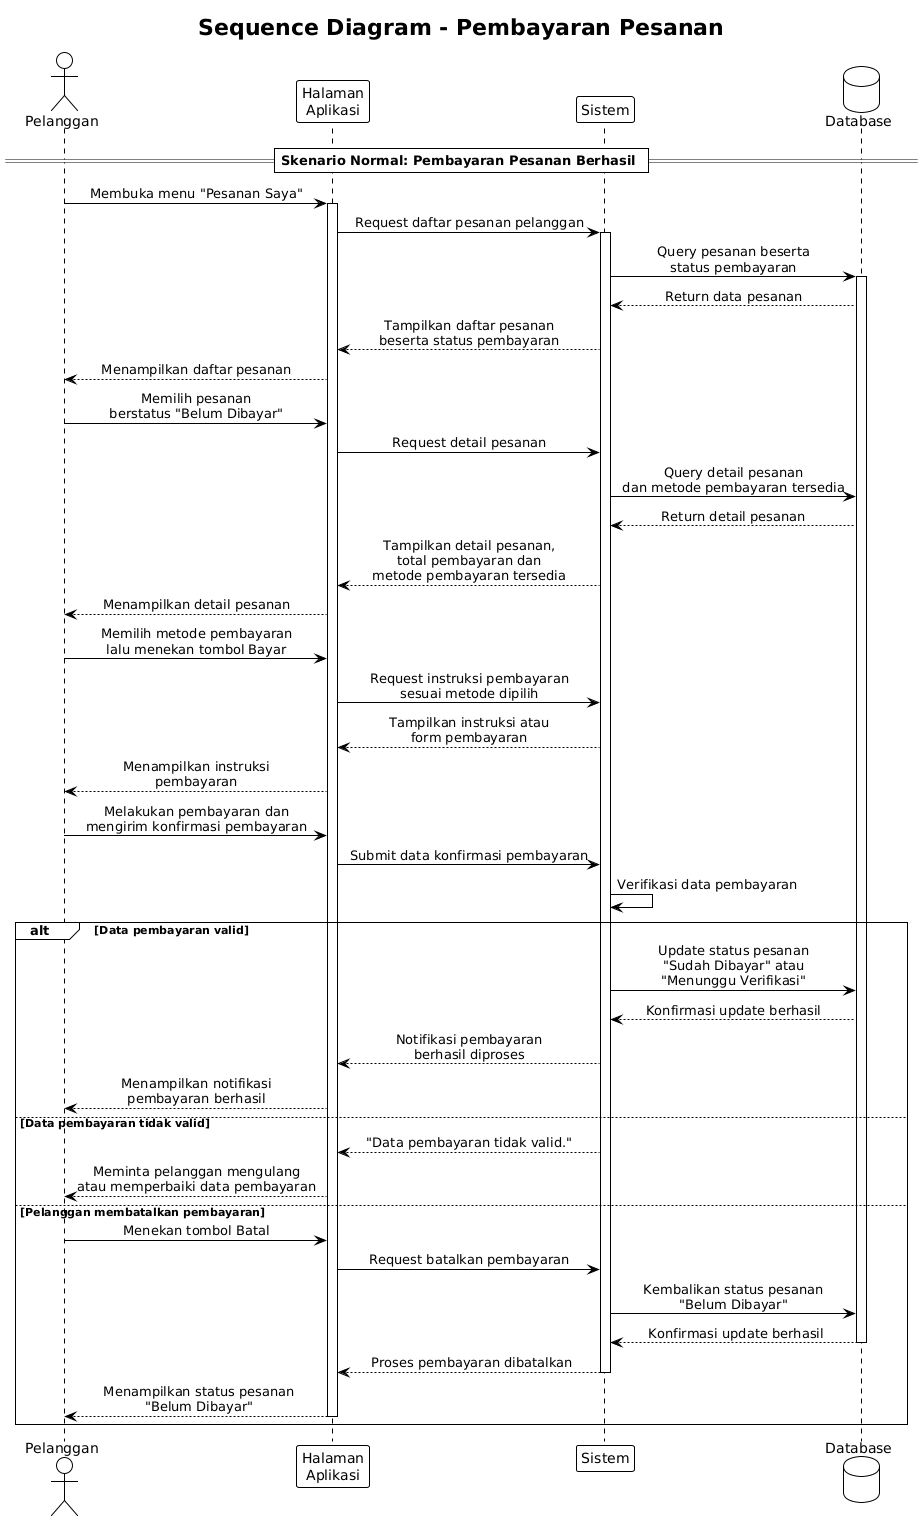

The diagram above was rendered by PlantUML. Its source (embedded in the PNG):
@startuml
title Sequence Diagram - Pembayaran Pesanan

!theme plain
skinparam sequenceMessageAlign center

actor Pelanggan
participant "Halaman\nAplikasi" as UI
participant "Sistem" as SYS
database "Database" as DB

== Skenario Normal: Pembayaran Pesanan Berhasil ==

Pelanggan -> UI : Membuka menu "Pesanan Saya"
activate UI
UI -> SYS : Request daftar pesanan pelanggan
activate SYS
SYS -> DB : Query pesanan beserta\nstatus pembayaran
activate DB
DB --> SYS : Return data pesanan
SYS --> UI : Tampilkan daftar pesanan\nbeserta status pembayaran
UI --> Pelanggan : Menampilkan daftar pesanan

Pelanggan -> UI : Memilih pesanan\nberstatus "Belum Dibayar"
UI -> SYS : Request detail pesanan
SYS -> DB : Query detail pesanan\ndan metode pembayaran tersedia
DB --> SYS : Return detail pesanan
SYS --> UI : Tampilkan detail pesanan,\ntotal pembayaran dan\nmetode pembayaran tersedia
UI --> Pelanggan : Menampilkan detail pesanan

Pelanggan -> UI : Memilih metode pembayaran\nlalu menekan tombol Bayar
UI -> SYS : Request instruksi pembayaran\nsesuai metode dipilih
SYS --> UI : Tampilkan instruksi atau\nform pembayaran
UI --> Pelanggan : Menampilkan instruksi\npembayaran

Pelanggan -> UI : Melakukan pembayaran dan\nmengirim konfirmasi pembayaran
UI -> SYS : Submit data konfirmasi pembayaran
SYS -> SYS : Verifikasi data pembayaran

alt Data pembayaran valid

    SYS -> DB : Update status pesanan\n"Sudah Dibayar" atau\n"Menunggu Verifikasi"
    DB --> SYS : Konfirmasi update berhasil
    SYS --> UI : Notifikasi pembayaran\nberhasil diproses
    UI --> Pelanggan : Menampilkan notifikasi\npembayaran berhasil

else Data pembayaran tidak valid

    SYS --> UI : "Data pembayaran tidak valid."
    UI --> Pelanggan : Meminta pelanggan mengulang\natau memperbaiki data pembayaran

else Pelanggan membatalkan pembayaran

    Pelanggan -> UI : Menekan tombol Batal
    UI -> SYS : Request batalkan pembayaran
    SYS -> DB : Kembalikan status pesanan\n"Belum Dibayar"
    DB --> SYS : Konfirmasi update berhasil
    deactivate DB
    SYS --> UI : Proses pembayaran dibatalkan
    deactivate SYS
    UI --> Pelanggan : Menampilkan status pesanan\n"Belum Dibayar"
    deactivate UI

end
@enduml